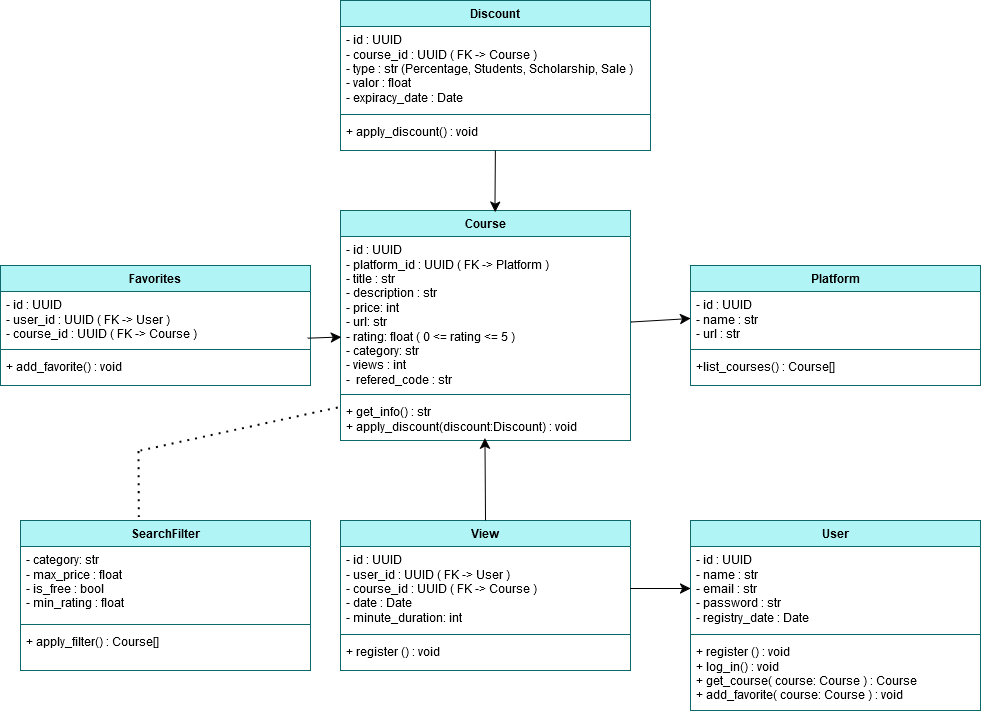

The diagram above was exported from draw.io. Its source (the exported page's mxGraphModel, read from the mxfile embedded in the PNG):
<mxGraphModel dx="2956" dy="1312" grid="1" gridSize="10" guides="1" tooltips="1" connect="1" arrows="1" fold="1" page="1" pageScale="1" pageWidth="827" pageHeight="1169" background="#ffffff" math="0" shadow="0">
  <root>
    <mxCell id="WIyWlLk6GJQsqaUBKTNV-0" />
    <mxCell id="WIyWlLk6GJQsqaUBKTNV-1" parent="WIyWlLk6GJQsqaUBKTNV-0" />
    <mxCell id="6L3-nmI1P39nmVWJ7QpO-8" value="Course" style="swimlane;fontStyle=1;align=center;verticalAlign=top;childLayout=stackLayout;horizontal=1;startSize=26;horizontalStack=0;resizeParent=1;resizeParentMax=0;resizeLast=0;collapsible=1;marginBottom=0;whiteSpace=wrap;html=1;fillColor=#B1F4F6;strokeColor=light-dark(#0d686a, #003435);" parent="WIyWlLk6GJQsqaUBKTNV-1" vertex="1">
      <mxGeometry x="320" y="550" width="290" height="230" as="geometry" />
    </mxCell>
    <mxCell id="6L3-nmI1P39nmVWJ7QpO-9" value="&lt;div&gt;- id : UUID &lt;br&gt;&lt;/div&gt;&lt;div&gt;- platform_id : UUID ( FK -&amp;gt; Platform )&lt;/div&gt;&lt;div&gt;- title : str&lt;/div&gt;&lt;div&gt;- description : str&lt;/div&gt;&lt;div&gt;- price: int&lt;/div&gt;&lt;div&gt;- url: str&lt;/div&gt;&lt;div&gt;- rating: float ( 0 &amp;lt;= rating &amp;lt;= 5 )&lt;/div&gt;&lt;div&gt;- category: str&lt;/div&gt;&lt;div&gt;- views : int&lt;/div&gt;&lt;div&gt;-&amp;nbsp; refered_code : str&lt;/div&gt;&lt;div&gt;&lt;br&gt;&lt;/div&gt;" style="text;strokeColor=none;fillColor=none;align=left;verticalAlign=top;spacingLeft=4;spacingRight=4;overflow=hidden;rotatable=0;points=[[0,0.5],[1,0.5]];portConstraint=eastwest;whiteSpace=wrap;html=1;" parent="6L3-nmI1P39nmVWJ7QpO-8" vertex="1">
      <mxGeometry y="26" width="290" height="154" as="geometry" />
    </mxCell>
    <mxCell id="6L3-nmI1P39nmVWJ7QpO-10" value="" style="line;strokeWidth=1;fillColor=none;align=left;verticalAlign=middle;spacingTop=-1;spacingLeft=3;spacingRight=3;rotatable=0;labelPosition=right;points=[];portConstraint=eastwest;strokeColor=inherit;" parent="6L3-nmI1P39nmVWJ7QpO-8" vertex="1">
      <mxGeometry y="180" width="290" height="8" as="geometry" />
    </mxCell>
    <mxCell id="6L3-nmI1P39nmVWJ7QpO-11" value="&lt;div&gt;+ get_info() : str&lt;/div&gt;&lt;div&gt;+ apply_discount(discount:Discount) : void&lt;/div&gt;&lt;div&gt;&lt;br&gt;&lt;/div&gt;" style="text;strokeColor=none;fillColor=none;align=left;verticalAlign=top;spacingLeft=4;spacingRight=4;overflow=hidden;rotatable=0;points=[[0,0.5],[1,0.5]];portConstraint=eastwest;whiteSpace=wrap;html=1;" parent="6L3-nmI1P39nmVWJ7QpO-8" vertex="1">
      <mxGeometry y="188" width="290" height="42" as="geometry" />
    </mxCell>
    <mxCell id="6L3-nmI1P39nmVWJ7QpO-13" value="View" style="swimlane;fontStyle=1;align=center;verticalAlign=top;childLayout=stackLayout;horizontal=1;startSize=26;horizontalStack=0;resizeParent=1;resizeParentMax=0;resizeLast=0;collapsible=1;marginBottom=0;whiteSpace=wrap;html=1;fillColor=#B1F4F6;strokeColor=light-dark(#0d686a, #003435);" parent="WIyWlLk6GJQsqaUBKTNV-1" vertex="1">
      <mxGeometry x="320" y="860" width="290" height="150" as="geometry" />
    </mxCell>
    <mxCell id="6L3-nmI1P39nmVWJ7QpO-14" value="&lt;div&gt;- id : UUID &lt;br&gt;&lt;/div&gt;&lt;div&gt;- user_id : UUID ( FK -&amp;gt; User )&lt;/div&gt;&lt;div&gt;- course_id : UUID ( FK -&amp;gt; Course )&lt;br&gt;&lt;/div&gt;&lt;div&gt;- date : Date&lt;br&gt;&lt;/div&gt;&lt;div&gt;- minute_duration: int &lt;br&gt;&lt;/div&gt;&lt;br&gt;&lt;div&gt;&lt;br&gt;&lt;/div&gt;" style="text;strokeColor=none;fillColor=none;align=left;verticalAlign=top;spacingLeft=4;spacingRight=4;overflow=hidden;rotatable=0;points=[[0,0.5],[1,0.5]];portConstraint=eastwest;whiteSpace=wrap;html=1;" parent="6L3-nmI1P39nmVWJ7QpO-13" vertex="1">
      <mxGeometry y="26" width="290" height="84" as="geometry" />
    </mxCell>
    <mxCell id="6L3-nmI1P39nmVWJ7QpO-15" value="" style="line;strokeWidth=1;fillColor=none;align=left;verticalAlign=middle;spacingTop=-1;spacingLeft=3;spacingRight=3;rotatable=0;labelPosition=right;points=[];portConstraint=eastwest;strokeColor=inherit;" parent="6L3-nmI1P39nmVWJ7QpO-13" vertex="1">
      <mxGeometry y="110" width="290" height="8" as="geometry" />
    </mxCell>
    <mxCell id="6L3-nmI1P39nmVWJ7QpO-16" value="+ register () : void" style="text;strokeColor=none;fillColor=none;align=left;verticalAlign=top;spacingLeft=4;spacingRight=4;overflow=hidden;rotatable=0;points=[[0,0.5],[1,0.5]];portConstraint=eastwest;whiteSpace=wrap;html=1;" parent="6L3-nmI1P39nmVWJ7QpO-13" vertex="1">
      <mxGeometry y="118" width="290" height="32" as="geometry" />
    </mxCell>
    <mxCell id="6L3-nmI1P39nmVWJ7QpO-17" value="User" style="swimlane;fontStyle=1;align=center;verticalAlign=top;childLayout=stackLayout;horizontal=1;startSize=26;horizontalStack=0;resizeParent=1;resizeParentMax=0;resizeLast=0;collapsible=1;marginBottom=0;whiteSpace=wrap;html=1;fillColor=#B1F4F6;strokeColor=light-dark(#0d686a, #003435);" parent="WIyWlLk6GJQsqaUBKTNV-1" vertex="1">
      <mxGeometry x="670" y="860" width="290" height="190" as="geometry" />
    </mxCell>
    <mxCell id="6L3-nmI1P39nmVWJ7QpO-18" value="&lt;div&gt;- id : UUID &lt;br&gt;&lt;/div&gt;&lt;div&gt;- name : str&lt;br&gt;&lt;/div&gt;&lt;div&gt;- email : str &lt;br&gt;&lt;/div&gt;&lt;div&gt;- password : str&lt;br&gt;&lt;/div&gt;&lt;div&gt;- registry_date : Date&lt;br&gt;&lt;/div&gt;&lt;br&gt;&lt;div&gt;&lt;br&gt;&lt;/div&gt;" style="text;strokeColor=none;fillColor=none;align=left;verticalAlign=top;spacingLeft=4;spacingRight=4;overflow=hidden;rotatable=0;points=[[0,0.5],[1,0.5]];portConstraint=eastwest;whiteSpace=wrap;html=1;" parent="6L3-nmI1P39nmVWJ7QpO-17" vertex="1">
      <mxGeometry y="26" width="290" height="84" as="geometry" />
    </mxCell>
    <mxCell id="6L3-nmI1P39nmVWJ7QpO-19" value="" style="line;strokeWidth=1;fillColor=none;align=left;verticalAlign=middle;spacingTop=-1;spacingLeft=3;spacingRight=3;rotatable=0;labelPosition=right;points=[];portConstraint=eastwest;strokeColor=inherit;" parent="6L3-nmI1P39nmVWJ7QpO-17" vertex="1">
      <mxGeometry y="110" width="290" height="8" as="geometry" />
    </mxCell>
    <mxCell id="6L3-nmI1P39nmVWJ7QpO-20" value="&lt;div&gt;+ register () : void&lt;/div&gt;&lt;div&gt;+ log_in() : void&lt;/div&gt;&lt;div&gt;+ get_course( course: Course ) : Course&lt;br&gt;&lt;/div&gt;&lt;div&gt;+ add_favorite( course: Course ) : void&lt;br&gt;&lt;/div&gt;" style="text;strokeColor=none;fillColor=none;align=left;verticalAlign=top;spacingLeft=4;spacingRight=4;overflow=hidden;rotatable=0;points=[[0,0.5],[1,0.5]];portConstraint=eastwest;whiteSpace=wrap;html=1;" parent="6L3-nmI1P39nmVWJ7QpO-17" vertex="1">
      <mxGeometry y="118" width="290" height="72" as="geometry" />
    </mxCell>
    <mxCell id="6L3-nmI1P39nmVWJ7QpO-21" value="Platform" style="swimlane;fontStyle=1;align=center;verticalAlign=top;childLayout=stackLayout;horizontal=1;startSize=26;horizontalStack=0;resizeParent=1;resizeParentMax=0;resizeLast=0;collapsible=1;marginBottom=0;whiteSpace=wrap;html=1;fillColor=#B1F4F6;strokeColor=light-dark(#0d686a, #003435);" parent="WIyWlLk6GJQsqaUBKTNV-1" vertex="1">
      <mxGeometry x="670" y="605" width="290" height="120" as="geometry" />
    </mxCell>
    <mxCell id="6L3-nmI1P39nmVWJ7QpO-22" value="&lt;div&gt;- id : UUID &lt;br&gt;&lt;/div&gt;&lt;div&gt;- name : str&lt;br&gt;&lt;/div&gt;&lt;div&gt;- url : str &lt;br&gt;&lt;/div&gt;&lt;div&gt;&lt;br&gt;&lt;/div&gt;&lt;div&gt;&lt;br&gt;&lt;/div&gt;&lt;br&gt;&lt;div&gt;&lt;br&gt;&lt;/div&gt;" style="text;strokeColor=none;fillColor=none;align=left;verticalAlign=top;spacingLeft=4;spacingRight=4;overflow=hidden;rotatable=0;points=[[0,0.5],[1,0.5]];portConstraint=eastwest;whiteSpace=wrap;html=1;" parent="6L3-nmI1P39nmVWJ7QpO-21" vertex="1">
      <mxGeometry y="26" width="290" height="54" as="geometry" />
    </mxCell>
    <mxCell id="6L3-nmI1P39nmVWJ7QpO-23" value="" style="line;strokeWidth=1;fillColor=none;align=left;verticalAlign=middle;spacingTop=-1;spacingLeft=3;spacingRight=3;rotatable=0;labelPosition=right;points=[];portConstraint=eastwest;strokeColor=inherit;" parent="6L3-nmI1P39nmVWJ7QpO-21" vertex="1">
      <mxGeometry y="80" width="290" height="8" as="geometry" />
    </mxCell>
    <mxCell id="6L3-nmI1P39nmVWJ7QpO-24" value="+list_courses() : Course[]" style="text;strokeColor=none;fillColor=none;align=left;verticalAlign=top;spacingLeft=4;spacingRight=4;overflow=hidden;rotatable=0;points=[[0,0.5],[1,0.5]];portConstraint=eastwest;whiteSpace=wrap;html=1;" parent="6L3-nmI1P39nmVWJ7QpO-21" vertex="1">
      <mxGeometry y="88" width="290" height="32" as="geometry" />
    </mxCell>
    <mxCell id="6L3-nmI1P39nmVWJ7QpO-25" value="Discount" style="swimlane;fontStyle=1;align=center;verticalAlign=top;childLayout=stackLayout;horizontal=1;startSize=26;horizontalStack=0;resizeParent=1;resizeParentMax=0;resizeLast=0;collapsible=1;marginBottom=0;whiteSpace=wrap;html=1;fillColor=#B1F4F6;strokeColor=light-dark(#0d686a, #003435);" parent="WIyWlLk6GJQsqaUBKTNV-1" vertex="1">
      <mxGeometry x="320" y="340" width="310" height="150" as="geometry" />
    </mxCell>
    <mxCell id="6L3-nmI1P39nmVWJ7QpO-26" value="&lt;div&gt;- id : UUID &lt;br&gt;&lt;/div&gt;&lt;div&gt;- course_id : UUID ( FK -&amp;gt; Course )&lt;br&gt;&lt;/div&gt;&lt;div&gt;- type : str (Percentage, Students, Scholarship, Sale )&lt;/div&gt;&lt;div&gt;- valor : float&lt;/div&gt;&lt;div&gt;- expiracy_date : Date &lt;br&gt;&lt;/div&gt;&lt;div&gt;&lt;br&gt;&lt;/div&gt;&lt;div&gt;&lt;br&gt;&lt;/div&gt;&lt;br&gt;&lt;div&gt;&lt;br&gt;&lt;/div&gt;" style="text;strokeColor=none;fillColor=none;align=left;verticalAlign=top;spacingLeft=4;spacingRight=4;overflow=hidden;rotatable=0;points=[[0,0.5],[1,0.5]];portConstraint=eastwest;whiteSpace=wrap;html=1;" parent="6L3-nmI1P39nmVWJ7QpO-25" vertex="1">
      <mxGeometry y="26" width="310" height="84" as="geometry" />
    </mxCell>
    <mxCell id="6L3-nmI1P39nmVWJ7QpO-27" value="" style="line;strokeWidth=1;fillColor=none;align=left;verticalAlign=middle;spacingTop=-1;spacingLeft=3;spacingRight=3;rotatable=0;labelPosition=right;points=[];portConstraint=eastwest;strokeColor=inherit;" parent="6L3-nmI1P39nmVWJ7QpO-25" vertex="1">
      <mxGeometry y="110" width="310" height="8" as="geometry" />
    </mxCell>
    <mxCell id="6L3-nmI1P39nmVWJ7QpO-28" value="+ apply_discount() : void" style="text;strokeColor=none;fillColor=none;align=left;verticalAlign=top;spacingLeft=4;spacingRight=4;overflow=hidden;rotatable=0;points=[[0,0.5],[1,0.5]];portConstraint=eastwest;whiteSpace=wrap;html=1;" parent="6L3-nmI1P39nmVWJ7QpO-25" vertex="1">
      <mxGeometry y="118" width="310" height="32" as="geometry" />
    </mxCell>
    <mxCell id="ELeCMsGCXbmOcIvzsZIU-0" value="Favorites" style="swimlane;fontStyle=1;align=center;verticalAlign=top;childLayout=stackLayout;horizontal=1;startSize=26;horizontalStack=0;resizeParent=1;resizeParentMax=0;resizeLast=0;collapsible=1;marginBottom=0;whiteSpace=wrap;html=1;fillColor=#B1F4F6;strokeColor=light-dark(#0d686a, #003435);" vertex="1" parent="WIyWlLk6GJQsqaUBKTNV-1">
      <mxGeometry x="-20" y="605" width="310" height="120" as="geometry" />
    </mxCell>
    <mxCell id="ELeCMsGCXbmOcIvzsZIU-1" value="&lt;div&gt;- id : UUID &lt;br&gt;&lt;/div&gt;&lt;div&gt;- user_id : UUID ( FK -&amp;gt; User )&lt;/div&gt;&lt;div&gt;- course_id : UUID ( FK -&amp;gt; Course )&lt;/div&gt;&lt;div&gt;&lt;br&gt;&lt;/div&gt;&lt;div&gt;&lt;br&gt;&lt;/div&gt;&lt;div&gt;&lt;br&gt;&lt;/div&gt;&lt;div&gt;&lt;br&gt;&lt;/div&gt;&lt;br&gt;&lt;div&gt;&lt;br&gt;&lt;/div&gt;&lt;div&gt;&lt;br&gt;&lt;/div&gt;&lt;div&gt;&lt;br&gt;&lt;/div&gt;" style="text;strokeColor=none;fillColor=none;align=left;verticalAlign=top;spacingLeft=4;spacingRight=4;overflow=hidden;rotatable=0;points=[[0,0.5],[1,0.5]];portConstraint=eastwest;whiteSpace=wrap;html=1;" vertex="1" parent="ELeCMsGCXbmOcIvzsZIU-0">
      <mxGeometry y="26" width="310" height="54" as="geometry" />
    </mxCell>
    <mxCell id="ELeCMsGCXbmOcIvzsZIU-2" value="" style="line;strokeWidth=1;fillColor=none;align=left;verticalAlign=middle;spacingTop=-1;spacingLeft=3;spacingRight=3;rotatable=0;labelPosition=right;points=[];portConstraint=eastwest;strokeColor=inherit;" vertex="1" parent="ELeCMsGCXbmOcIvzsZIU-0">
      <mxGeometry y="80" width="310" height="8" as="geometry" />
    </mxCell>
    <mxCell id="ELeCMsGCXbmOcIvzsZIU-3" value="+ add_favorite() : void" style="text;strokeColor=none;fillColor=none;align=left;verticalAlign=top;spacingLeft=4;spacingRight=4;overflow=hidden;rotatable=0;points=[[0,0.5],[1,0.5]];portConstraint=eastwest;whiteSpace=wrap;html=1;" vertex="1" parent="ELeCMsGCXbmOcIvzsZIU-0">
      <mxGeometry y="88" width="310" height="32" as="geometry" />
    </mxCell>
    <mxCell id="ELeCMsGCXbmOcIvzsZIU-4" value="SearchFilter" style="swimlane;fontStyle=1;align=center;verticalAlign=top;childLayout=stackLayout;horizontal=1;startSize=26;horizontalStack=0;resizeParent=1;resizeParentMax=0;resizeLast=0;collapsible=1;marginBottom=0;whiteSpace=wrap;html=1;fillColor=#B1F4F6;strokeColor=light-dark(#0d686a, #003435);" vertex="1" parent="WIyWlLk6GJQsqaUBKTNV-1">
      <mxGeometry y="860" width="290" height="150" as="geometry" />
    </mxCell>
    <mxCell id="ELeCMsGCXbmOcIvzsZIU-5" value="&lt;div&gt;- category: str&lt;/div&gt;&lt;div&gt;- max_price : float&lt;/div&gt;&lt;div&gt;- is_free : bool&lt;/div&gt;&lt;div&gt;- min_rating : float&lt;br&gt;&lt;/div&gt;" style="text;strokeColor=none;fillColor=none;align=left;verticalAlign=top;spacingLeft=4;spacingRight=4;overflow=hidden;rotatable=0;points=[[0,0.5],[1,0.5]];portConstraint=eastwest;whiteSpace=wrap;html=1;" vertex="1" parent="ELeCMsGCXbmOcIvzsZIU-4">
      <mxGeometry y="26" width="290" height="74" as="geometry" />
    </mxCell>
    <mxCell id="ELeCMsGCXbmOcIvzsZIU-6" value="" style="line;strokeWidth=1;fillColor=none;align=left;verticalAlign=middle;spacingTop=-1;spacingLeft=3;spacingRight=3;rotatable=0;labelPosition=right;points=[];portConstraint=eastwest;strokeColor=inherit;" vertex="1" parent="ELeCMsGCXbmOcIvzsZIU-4">
      <mxGeometry y="100" width="290" height="8" as="geometry" />
    </mxCell>
    <mxCell id="ELeCMsGCXbmOcIvzsZIU-7" value="+ apply_filter() : Course[]" style="text;strokeColor=none;fillColor=none;align=left;verticalAlign=top;spacingLeft=4;spacingRight=4;overflow=hidden;rotatable=0;points=[[0,0.5],[1,0.5]];portConstraint=eastwest;whiteSpace=wrap;html=1;" vertex="1" parent="ELeCMsGCXbmOcIvzsZIU-4">
      <mxGeometry y="108" width="290" height="42" as="geometry" />
    </mxCell>
    <mxCell id="ELeCMsGCXbmOcIvzsZIU-9" style="edgeStyle=none;curved=1;rounded=0;orthogonalLoop=1;jettySize=auto;html=1;exitX=0.75;exitY=0;exitDx=0;exitDy=0;fontSize=12;startSize=8;endSize=8;" edge="1" parent="WIyWlLk6GJQsqaUBKTNV-1" source="ELeCMsGCXbmOcIvzsZIU-0" target="ELeCMsGCXbmOcIvzsZIU-0">
      <mxGeometry relative="1" as="geometry" />
    </mxCell>
    <mxCell id="ELeCMsGCXbmOcIvzsZIU-11" value="" style="endArrow=classic;html=1;rounded=0;fontSize=12;startSize=8;endSize=8;curved=1;exitX=0.5;exitY=1;exitDx=0;exitDy=0;entryX=0.533;entryY=0.007;entryDx=0;entryDy=0;entryPerimeter=0;" edge="1" parent="WIyWlLk6GJQsqaUBKTNV-1" source="6L3-nmI1P39nmVWJ7QpO-25" target="6L3-nmI1P39nmVWJ7QpO-8">
      <mxGeometry width="50" height="50" relative="1" as="geometry">
        <mxPoint x="460" y="540" as="sourcePoint" />
        <mxPoint x="510" y="490" as="targetPoint" />
      </mxGeometry>
    </mxCell>
    <mxCell id="ELeCMsGCXbmOcIvzsZIU-12" value="" style="endArrow=classic;html=1;rounded=0;fontSize=12;startSize=8;endSize=8;curved=1;entryX=0;entryY=0.5;entryDx=0;entryDy=0;exitX=1.003;exitY=0.555;exitDx=0;exitDy=0;exitPerimeter=0;" edge="1" parent="WIyWlLk6GJQsqaUBKTNV-1" source="6L3-nmI1P39nmVWJ7QpO-9" target="6L3-nmI1P39nmVWJ7QpO-22">
      <mxGeometry width="50" height="50" relative="1" as="geometry">
        <mxPoint x="440" y="720" as="sourcePoint" />
        <mxPoint x="490" y="670" as="targetPoint" />
      </mxGeometry>
    </mxCell>
    <mxCell id="ELeCMsGCXbmOcIvzsZIU-13" value="" style="endArrow=classic;html=1;rounded=0;fontSize=12;startSize=8;endSize=8;curved=1;exitX=1;exitY=0.5;exitDx=0;exitDy=0;entryX=0;entryY=0.5;entryDx=0;entryDy=0;" edge="1" parent="WIyWlLk6GJQsqaUBKTNV-1" source="6L3-nmI1P39nmVWJ7QpO-14" target="6L3-nmI1P39nmVWJ7QpO-18">
      <mxGeometry width="50" height="50" relative="1" as="geometry">
        <mxPoint x="440" y="720" as="sourcePoint" />
        <mxPoint x="490" y="670" as="targetPoint" />
      </mxGeometry>
    </mxCell>
    <mxCell id="ELeCMsGCXbmOcIvzsZIU-14" value="" style="endArrow=classic;html=1;rounded=0;fontSize=12;startSize=8;endSize=8;curved=1;exitX=0.5;exitY=0;exitDx=0;exitDy=0;entryX=0.498;entryY=0.946;entryDx=0;entryDy=0;entryPerimeter=0;" edge="1" parent="WIyWlLk6GJQsqaUBKTNV-1" source="6L3-nmI1P39nmVWJ7QpO-13" target="6L3-nmI1P39nmVWJ7QpO-11">
      <mxGeometry width="50" height="50" relative="1" as="geometry">
        <mxPoint x="440" y="720" as="sourcePoint" />
        <mxPoint x="490" y="670" as="targetPoint" />
      </mxGeometry>
    </mxCell>
    <mxCell id="ELeCMsGCXbmOcIvzsZIU-15" value="" style="endArrow=classic;html=1;rounded=0;fontSize=12;startSize=8;endSize=8;curved=1;exitX=0.99;exitY=0.866;exitDx=0;exitDy=0;exitPerimeter=0;entryX=0.003;entryY=0.653;entryDx=0;entryDy=0;entryPerimeter=0;" edge="1" parent="WIyWlLk6GJQsqaUBKTNV-1" source="ELeCMsGCXbmOcIvzsZIU-1" target="6L3-nmI1P39nmVWJ7QpO-9">
      <mxGeometry width="50" height="50" relative="1" as="geometry">
        <mxPoint x="440" y="720" as="sourcePoint" />
        <mxPoint x="490" y="670" as="targetPoint" />
      </mxGeometry>
    </mxCell>
    <mxCell id="ELeCMsGCXbmOcIvzsZIU-16" value="" style="endArrow=none;dashed=1;html=1;dashPattern=1 3;strokeWidth=2;rounded=0;fontSize=12;startSize=8;endSize=8;curved=1;exitX=0.408;exitY=-0.023;exitDx=0;exitDy=0;exitPerimeter=0;" edge="1" parent="WIyWlLk6GJQsqaUBKTNV-1" source="ELeCMsGCXbmOcIvzsZIU-4">
      <mxGeometry width="50" height="50" relative="1" as="geometry">
        <mxPoint x="440" y="720" as="sourcePoint" />
        <mxPoint x="118" y="790" as="targetPoint" />
      </mxGeometry>
    </mxCell>
    <mxCell id="ELeCMsGCXbmOcIvzsZIU-17" value="" style="endArrow=none;dashed=1;html=1;dashPattern=1 3;strokeWidth=2;rounded=0;fontSize=12;startSize=8;endSize=8;curved=1;entryX=-0.002;entryY=0.202;entryDx=0;entryDy=0;entryPerimeter=0;" edge="1" parent="WIyWlLk6GJQsqaUBKTNV-1" target="6L3-nmI1P39nmVWJ7QpO-11">
      <mxGeometry width="50" height="50" relative="1" as="geometry">
        <mxPoint x="120" y="790" as="sourcePoint" />
        <mxPoint x="490" y="670" as="targetPoint" />
      </mxGeometry>
    </mxCell>
  </root>
</mxGraphModel>